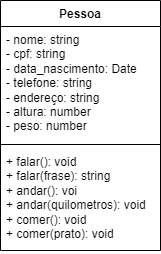

The diagram above was exported from draw.io. Its source (the exported page's mxGraphModel, read from the mxfile embedded in the PNG):
<mxGraphModel dx="993" dy="463" grid="1" gridSize="10" guides="1" tooltips="1" connect="1" arrows="1" fold="1" page="1" pageScale="1" pageWidth="827" pageHeight="1169" math="0" shadow="0">
  <root>
    <mxCell id="0" />
    <mxCell id="1" parent="0" />
    <mxCell id="lA4FvbjJ3LIaWCteK_cD-1" value="Pessoa" style="swimlane;fontStyle=1;align=center;verticalAlign=top;childLayout=stackLayout;horizontal=1;startSize=26;horizontalStack=0;resizeParent=1;resizeParentMax=0;resizeLast=0;collapsible=1;marginBottom=0;whiteSpace=wrap;html=1;" vertex="1" parent="1">
      <mxGeometry x="320" y="150" width="160" height="250" as="geometry" />
    </mxCell>
    <mxCell id="lA4FvbjJ3LIaWCteK_cD-2" value="- nome: string&lt;br&gt;- cpf: string&lt;br&gt;- data_nascimento: Date&lt;br&gt;- telefone: string&lt;br&gt;- endereço: string&lt;br&gt;- altura: number&lt;br&gt;- peso: number" style="text;strokeColor=none;fillColor=none;align=left;verticalAlign=top;spacingLeft=4;spacingRight=4;overflow=hidden;rotatable=0;points=[[0,0.5],[1,0.5]];portConstraint=eastwest;whiteSpace=wrap;html=1;" vertex="1" parent="lA4FvbjJ3LIaWCteK_cD-1">
      <mxGeometry y="26" width="160" height="114" as="geometry" />
    </mxCell>
    <mxCell id="lA4FvbjJ3LIaWCteK_cD-3" value="" style="line;strokeWidth=1;fillColor=none;align=left;verticalAlign=middle;spacingTop=-1;spacingLeft=3;spacingRight=3;rotatable=0;labelPosition=right;points=[];portConstraint=eastwest;strokeColor=inherit;" vertex="1" parent="lA4FvbjJ3LIaWCteK_cD-1">
      <mxGeometry y="140" width="160" height="8" as="geometry" />
    </mxCell>
    <mxCell id="lA4FvbjJ3LIaWCteK_cD-4" value="+ falar(): void&lt;br&gt;+ falar(frase): string&lt;br&gt;+ andar(): voi&lt;br&gt;+ andar(quilometros): void&lt;br&gt;+ comer(): void&lt;br&gt;+ comer(prato): void" style="text;strokeColor=none;fillColor=none;align=left;verticalAlign=top;spacingLeft=4;spacingRight=4;overflow=hidden;rotatable=0;points=[[0,0.5],[1,0.5]];portConstraint=eastwest;whiteSpace=wrap;html=1;" vertex="1" parent="lA4FvbjJ3LIaWCteK_cD-1">
      <mxGeometry y="148" width="160" height="102" as="geometry" />
    </mxCell>
  </root>
</mxGraphModel>